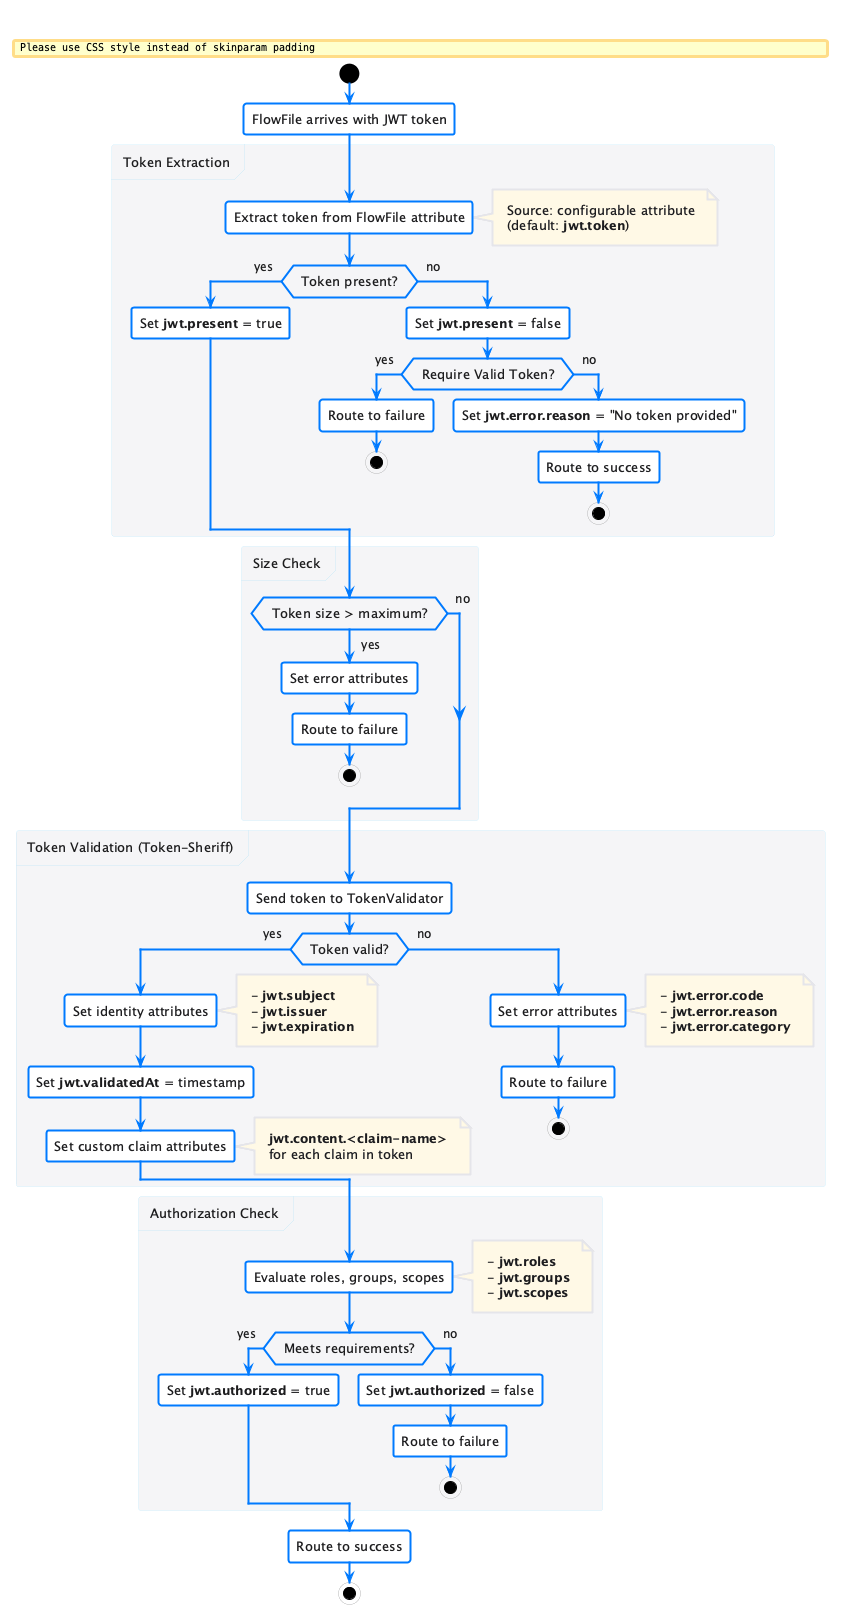

The diagram above was rendered by PlantUML. Its source (embedded in the PNG):
@startuml jwt-token-flow
!include plantuml.skin
!pragma layout smetana

title "JWT Token Processing Flow"

start

:FlowFile arrives with JWT token;

partition "Token Extraction" {
  :Extract token from FlowFile attribute;
  note right
    Source: configurable attribute
    (default: **jwt.token**)
  end note

  if (Token present?) then (yes)
    :Set **jwt.present** = true;
  else (no)
    :Set **jwt.present** = false;
    if (Require Valid Token?) then (yes)
      :Route to failure;
      stop
    else (no)
      :Set **jwt.error.reason** = "No token provided";
      :Route to success;
      stop
    endif
  endif
}

partition "Size Check" {
  if (Token size > maximum?) then (yes)
    :Set error attributes;
    :Route to failure;
    stop
  else (no)
  endif
}

partition "Token Validation (Token-Sheriff)" {
  :Send token to TokenValidator;

  if (Token valid?) then (yes)
    :Set identity attributes;
    note right
      - **jwt.subject**
      - **jwt.issuer**
      - **jwt.expiration**
    end note

    :Set **jwt.validatedAt** = timestamp;

    :Set custom claim attributes;
    note right
      **jwt.content.<claim-name>**
      for each claim in token
    end note
  else (no)
    :Set error attributes;
    note right
      - **jwt.error.code**
      - **jwt.error.reason**
      - **jwt.error.category**
    end note
    :Route to failure;
    stop
  endif
}

partition "Authorization Check" {
  :Evaluate roles, groups, scopes;
  note right
    - **jwt.roles**
    - **jwt.groups**
    - **jwt.scopes**
  end note

  if (Meets requirements?) then (yes)
    :Set **jwt.authorized** = true;
  else (no)
    :Set **jwt.authorized** = false;
    :Route to failure;
    stop
  endif
}

:Route to success;

stop

@enduml